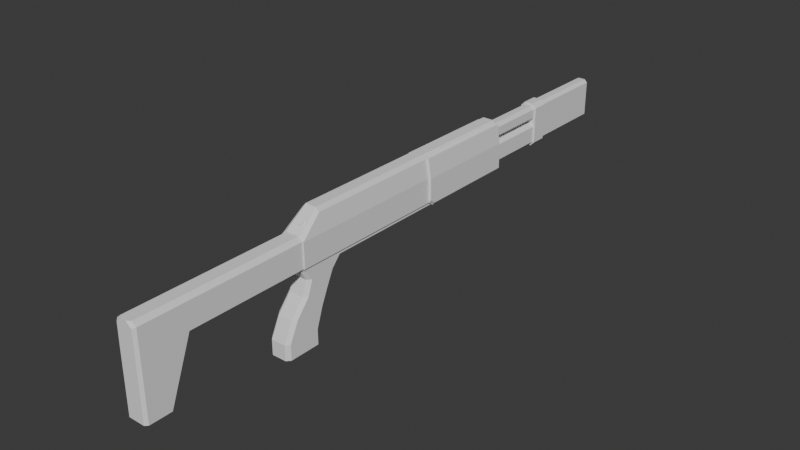 # Source: ProtoRifle.blend  (saved by Blender 4.3.34; exported with 4.5.12 LTS)
import bpy
from mathutils import Matrix  # noqa: F401  (used for matrix-valued properties, if any)

bpy.ops.wm.read_factory_settings(use_empty=True)
scene = bpy.context.scene
scene.name = 'Scene'

# ---- collections
col_collection = bpy.data.collections.new('Collection'); scene.collection.children.link(col_collection)

# ---- world
world_world = bpy.data.worlds.new('World'); scene.world = world_world
world_world.use_nodes = True; world_world.node_tree.nodes.clear()
_N = world_world.node_tree.nodes; _L = world_world.node_tree.links
n0 = _N.new('ShaderNodeOutputWorld'); n0.name = 'World Output'; n0.location = (300, 300)
n1 = _N.new('ShaderNodeBackground'); n1.name = 'Background'; n1.location = (10, 300)
n1.inputs[0].default_value = (0.05088, 0.05088, 0.05088, 1.0)
_L.new(n1.outputs[0], n0.inputs[0])
n0.is_active_output = True
world_world.color = (0.05088, 0.05088, 0.05088)
world_world.sun_shadow_jitter_overblur = 0.0

# ---- meshes
me_cube = bpy.data.meshes.new('Cube')
me_cube.from_pydata([(0.0, 0.08659, -1.157), (0.0, 5.02, 1.0), (0.0, -1.0, 1.0), (0.0, -1.953, -1.157), (0.0, -1.71, -1.592), (0.0, -0.3136, -1.592), (0.0, -1.922, -2.209), (0.0, -0.6094, -2.209), (0.0, -2.921, -3.761), (0.0, -1.208, -3.761), (0.0, -2.921, -4.423), (0.0, -1.208, -4.423), (0.0, 5.251, -1.189), (0.0, -2.512, -2.909), (0.0, -0.9228, -2.909), (0.4692, -0.08157, -1.157), (0.3205, 0.08659, -1.157), (0.4692, 0.2354, -1.157), (0.4692, 0.08659, -1.008), (0.3205, -1.953, -1.157), (0.4692, -1.788, -1.157), (0.4692, -1.953, -1.008), (0.0, 5.251, 1.0), (0.3205, -1.71, -1.592), (0.4692, -1.545, -1.592), (0.3205, -0.3136, -1.592), (0.4692, -0.4805, -1.592), (0.3205, -1.922, -2.209), (0.4692, -1.757, -2.209), (0.4692, -0.7745, -2.209), (0.3205, -0.6094, -2.209), (0.3205, -2.921, -3.761), (0.4692, -2.758, -3.761), (0.3205, -1.208, -3.761), (0.4692, -1.37, -3.761), (0.4692, -2.759, -4.423), (0.3205, -2.921, -4.423), (0.3205, -1.208, -4.423), (0.4692, -1.37, -4.423), (0.4692, -2.349, -2.909), (0.3205, -2.512, -2.909), (0.4692, -1.086, -2.909), (0.0, -1.507, 0.5858), (0.3205, -0.9228, -2.909), (0.0, -1.659, 0.4619), (0.0, -1.686, 0.4949), (0.0, -1.534, 0.6188), (0.0, 9.613, -1.189), (0.0, 9.613, 1.0), (0.5336, -1.0, -1.0), (0.5336, -1.941, -1.0), (0.5336, 5.02, -1.0), (0.3913, 5.251, 0.8446), (0.5336, 5.251, -1.189), (0.2434, 5.251, 1.0), (0.3913, -1.0, 0.8443), (0.1715, -1.507, 0.5858), (0.5214, -1.941, 0.0764), (0.1715, -1.659, 0.4619), (0.3913, 5.02, 0.8446), (0.2434, 5.02, 1.0), (0.5214, 5.02, 0.05013), (0.5214, -1.0, 0.07366), (0.3348, -1.941, 0.2317), (0.2434, -1.0, 1.0), (0.1715, -1.686, 0.4949), (0.1715, -1.534, 0.6188), (0.5336, 9.613, -1.189), (0.3913, 9.613, 0.8446), (0.5214, 9.613, 0.05013), (0.2434, 9.613, 1.0), (0.4943, 5.251, 0.8515), (0.6248, 5.251, 0.05381), (0.4943, 5.02, 0.8515), (0.6371, 5.251, -1.045), (0.6371, 5.02, -0.8564), (0.6248, 5.02, 0.05382), (0.4943, 9.613, 0.8515), (0.6248, 9.613, 0.0538), (0.6371, 9.613, -1.045), (0.0, 5.212, -1.157), (0.4692, -1.941, -1.0), (0.4692, -1.0, -1.0), (0.4692, 0.08659, -1.0), (0.4692, 5.02, -1.0), (0.4692, -1.953, -1.0), (0.4692, 5.212, -1.157), (0.0, -6.865, -1.0), (0.0, -1.953, -1.0), (0.0, -9.217, -1.0), (0.0, -9.217, 0.2317), (0.0, -1.941, 0.2317), (0.0, -6.865, 0.2317), (0.0, -7.853, -3.587), (0.0, -9.217, -3.587), (0.4739, -7.149, -1.0), (0.4739, -9.106, -1.0), (0.4739, -9.106, -3.587), (0.4739, -8.137, -3.587), (0.4739, -1.941, -1.0), (0.4096, -1.941, -1.0), (0.4617, -6.865, 0.07719), (0.4617, -9.106, 0.07744), (0.2751, -6.865, 0.2317), (0.2751, -9.106, 0.2317), (0.4096, -1.953, -1.0), (0.4739, -6.6, -1.0), (0.2085, -6.865, -1.0), (0.3629, -9.217, -1.0), (0.3513, -9.217, 0.02469), (0.1008, -9.217, 0.2317), (0.2751, -1.941, 0.2317), (0.3629, -9.217, -3.587), (0.2085, -7.853, -3.587), (0.4709, -6.865, -0.7347), (0.4617, -1.941, 0.0764)], [], [(42, 46, 66, 56), (82, 49, 50, 99, 81), (62, 61, 59, 55), (84, 51, 49, 82, 83), (1, 2, 64, 60), (59, 52, 54, 60), (52, 71, 77, 68), (12, 53, 51, 84, 86, 80), (60, 54, 22, 1), (64, 55, 59, 60), (63, 57, 55, 64), (62, 57, 50, 49), (49, 51, 61, 62), (53, 74, 75, 51), (55, 57, 62), (67, 79, 74, 53), (50, 57, 115, 99), (57, 63, 111, 115), (85, 81, 100, 105), (58, 63, 64, 56), (56, 64, 2, 42), (44, 91, 111, 63, 58), (46, 45, 65, 66), (58, 65, 45, 44), (56, 66, 65, 58), (68, 69, 67, 47, 48, 70), (12, 47, 67, 53), (52, 68, 70, 54), (51, 75, 76, 61), (54, 70, 48, 22), (75, 74, 72, 76), (72, 78, 77, 71), (76, 72, 71, 73), (74, 79, 78, 72), (59, 73, 71, 52), (69, 78, 79, 67), (68, 77, 78, 69), (61, 76, 73, 59), (26, 24, 28, 29), (88, 3, 19, 21, 85, 105), (15, 20, 24, 26), (17, 16, 0, 80, 86), (0, 16, 25, 5), (85, 21, 20, 15, 18, 83, 82, 81), (19, 3, 4, 23), (23, 4, 6, 27), (34, 32, 35, 38), (5, 25, 30, 7), (27, 6, 13, 40), (35, 36, 10, 11, 37, 38), (31, 8, 10, 36), (9, 33, 37, 11), (18, 15, 17), (41, 39, 32, 34), (14, 43, 33, 9), (40, 13, 8, 31), (29, 28, 39, 41), (7, 30, 43, 14), (15, 16, 17), (19, 20, 21), (30, 25, 26, 29), (19, 23, 24, 20), (25, 16, 15, 26), (40, 31, 32, 39), (28, 24, 23, 27), (27, 40, 39, 28), (43, 30, 29, 41), (34, 38, 37, 33), (35, 32, 31, 36), (33, 43, 41, 34), (83, 18, 17, 86, 84), (96, 97, 98, 95), (101, 103, 104, 102), (100, 81, 99, 106, 107, 87, 88, 105), (108, 109, 110, 90, 89), (91, 92, 103, 111), (97, 112, 94, 93, 113, 98), (107, 106, 95), (102, 96, 95, 114, 101), (101, 114, 106, 99, 115), (115, 111, 103, 101), (103, 92, 90, 110, 104), (95, 106, 114), (98, 113, 107, 95), (107, 113, 93, 87), (96, 108, 112, 97), (109, 102, 104, 110), (108, 96, 102, 109), (89, 94, 112, 108)])
_uv = me_cube.uv_layers.new(name='UVMap')
_uv.uv.foreach_set('vector', [0.75, 0.75, 0.75, 0.75, 0.7958, 0.75, 0.7958, 0.75, 0.1401, 0.75, 0.125, 0.75, 0.125, 0.75, 0.139, 0.75, 0.1401, 0.75, 0.5092, 0.0, 0.5063, 0.25, 0.6056, 0.25, 0.6055, 0.0, 0.1401, 0.5, 0.125, 0.5, 0.125, 0.75, 0.1401, 0.75, 0.1401, 0.7049, 0.75, 0.5, 0.75, 0.75, 0.8367, 0.75, 0.8367, 0.5, 0.875, 0.5, 0.875, 0.5, 0.8367, 0.5, 0.8367, 0.5, 0.875, 0.5, 0.875, 0.5, 0.875, 0.5, 0.875, 0.5, 0.25, 0.5, 0.125, 0.5, 0.125, 0.5, 0.1401, 0.5, 0.1401, 0.5, 0.25, 0.5, 0.8367, 0.5, 0.8367, 0.5, 0.75, 0.5, 0.75, 0.5, 0.8367, 0.75, 0.875, 0.75, 0.875, 0.5, 0.8367, 0.5, 0.8367, 0.75, 0.875, 0.75, 0.875, 0.75, 0.8367, 0.75, 0.5092, 0.0, 0.5096, 0.0, 0.375, 0.0, 0.375, 0.0, 0.375, 0.0, 0.375, 0.25, 0.5063, 0.25, 0.5092, 0.0, 0.125, 0.5, 0.125, 0.5, 0.125, 0.5, 0.125, 0.5, 0.6055, 0.0, 0.5096, 0.0, 0.5092, 0.0, 0.125, 0.5, 0.125, 0.5, 0.125, 0.5, 0.125, 0.5, 0.375, 0.0, 0.5096, 0.0, 0.5096, 0.0, 0.375, 0.0, 0.875, 0.75, 0.8367, 0.75, 0.8367, 0.75, 0.875, 0.75, 0.4617, 0.75, 0.4617, 0.7498, 0.4617, 0.7498, 0.4617, 0.75, 0.7979, 0.75, 0.8367, 0.75, 0.8367, 0.75, 0.7958, 0.75, 0.7958, 0.75, 0.8367, 0.75, 0.75, 0.75, 0.75, 0.75, 0.75, 0.75, 0.75, 0.75, 0.8212, 0.75, 0.8367, 0.75, 0.7979, 0.75, 0.75, 0.75, 0.75, 0.75, 0.7979, 0.75, 0.7958, 0.75, 0.7979, 0.75, 0.7979, 0.75, 0.75, 0.75, 0.75, 0.75, 0.7958, 0.75, 0.7958, 0.75, 0.7979, 0.75, 0.7979, 0.75, 0.875, 0.5, 0.5063, 0.25, 0.375, 0.25, 0.25, 0.5, 0.75, 0.5, 0.8367, 0.5, 0.25, 0.5, 0.25, 0.5, 0.125, 0.5, 0.125, 0.5, 0.875, 0.5, 0.875, 0.5, 0.8367, 0.5, 0.8367, 0.5, 0.375, 0.25, 0.375, 0.25, 0.5063, 0.25, 0.5063, 0.25, 0.8367, 0.5, 0.8367, 0.5, 0.75, 0.5, 0.75, 0.5, 0.375, 0.25, 0.375, 0.25, 0.5063, 0.25, 0.5063, 0.25, 0.5063, 0.25, 0.5063, 0.25, 0.6056, 0.25, 0.6056, 0.25, 0.5063, 0.25, 0.5063, 0.25, 0.6056, 0.25, 0.6056, 0.25, 0.375, 0.25, 0.375, 0.25, 0.5063, 0.25, 0.5063, 0.25, 0.875, 0.5, 0.875, 0.5, 0.875, 0.5, 0.875, 0.5, 0.5063, 0.25, 0.5063, 0.25, 0.375, 0.25, 0.375, 0.25, 0.875, 0.5, 0.875, 0.5, 0.5063, 0.25, 0.5063, 0.25, 0.5063, 0.25, 0.5063, 0.25, 0.6056, 0.25, 0.6056, 0.25, 0.375, 0.7201, 0.375, 0.7463, 0.375, 0.7461, 0.375, 0.7203, 0.4617, 0.875, 0.375, 0.875, 0.375, 0.7896, 0.4573, 0.75, 0.4617, 0.75, 0.4617, 0.7659, 0.375, 0.719, 0.375, 0.7474, 0.375, 0.7463, 0.375, 0.7201, 0.375, 0.7138, 0.3354, 0.7164, 0.25, 0.7164, 0.25, 0.5155, 0.375, 0.5157, 0.25, 0.7164, 0.3354, 0.7164, 0.3354, 0.7164, 0.25, 0.7164, 0.4617, 0.75, 0.4573, 0.75, 0.375, 0.7474, 0.375, 0.719, 0.4573, 0.7164, 0.4617, 0.7164, 0.4617, 0.7343, 0.4617, 0.7498, 0.375, 0.7896, 0.375, 0.875, 0.375, 0.875, 0.375, 0.7896, 0.375, 0.7896, 0.375, 0.875, 0.375, 0.875, 0.375, 0.7896, 0.375, 0.7195, 0.375, 0.7468, 0.375, 0.7469, 0.375, 0.7195, 0.25, 0.7164, 0.3354, 0.7164, 0.3354, 0.7164, 0.25, 0.7164, 0.375, 0.7896, 0.375, 0.875, 0.375, 0.875, 0.375, 0.7896, 0.375, 0.7469, 0.3354, 0.75, 0.25, 0.75, 0.25, 0.7164, 0.3354, 0.7164, 0.375, 0.7195, 0.375, 0.7896, 0.375, 0.875, 0.375, 0.875, 0.375, 0.7896, 0.25, 0.7164, 0.3354, 0.7164, 0.3354, 0.7164, 0.25, 0.7164, 0.4573, 0.7164, 0.375, 0.719, 0.375, 0.7138, 0.375, 0.7196, 0.375, 0.7468, 0.375, 0.7468, 0.375, 0.7195, 0.25, 0.7164, 0.3354, 0.7164, 0.3354, 0.7164, 0.25, 0.7164, 0.375, 0.7896, 0.375, 0.875, 0.375, 0.875, 0.375, 0.7896, 0.375, 0.7203, 0.375, 0.7461, 0.375, 0.7468, 0.375, 0.7196, 0.25, 0.7164, 0.3354, 0.7164, 0.3354, 0.7164, 0.25, 0.7164, 0.375, 0.719, 0.375, 0.7164, 0.375, 0.7138, 0.375, 0.7896, 0.375, 0.75, 0.4573, 0.75, 0.3354, 0.7164, 0.3354, 0.7164, 0.375, 0.7201, 0.375, 0.7203, 0.375, 0.7896, 0.375, 0.7896, 0.375, 0.7463, 0.375, 0.7474, 0.3354, 0.7164, 0.3354, 0.7164, 0.375, 0.719, 0.375, 0.7201, 0.375, 0.7896, 0.375, 0.7896, 0.375, 0.7468, 0.375, 0.7468, 0.375, 0.7461, 0.375, 0.7463, 0.375, 0.7896, 0.375, 0.7896, 0.375, 0.7896, 0.375, 0.7896, 0.375, 0.7468, 0.375, 0.7461, 0.3354, 0.7164, 0.3354, 0.7164, 0.375, 0.7203, 0.375, 0.7196, 0.375, 0.7195, 0.375, 0.7195, 0.3354, 0.7164, 0.3354, 0.7164, 0.375, 0.7469, 0.375, 0.7468, 0.375, 0.7896, 0.375, 0.7896, 0.3354, 0.7164, 0.3354, 0.7164, 0.375, 0.7196, 0.375, 0.7195, 0.4617, 0.7164, 0.4573, 0.7164, 0.375, 0.7138, 0.375, 0.5157, 0.4617, 0.5232, 0.375, 0.0, 0.375, 0.0, 0.375, 0.0, 0.375, 0.0, 0.875, 0.75, 0.8367, 0.75, 0.8367, 0.75, 0.875, 0.75, 0.1401, 0.75, 0.1261, 0.75, 0.125, 0.75, 0.125, 0.75, 0.1872, 0.75, 0.25, 0.75, 0.25, 0.75, 0.1401, 0.75, 0.375, 0.974, 0.5031, 0.9746, 0.529, 0.9166, 0.529, 0.875, 0.375, 0.875, 0.75, 0.75, 0.75, 0.75, 0.8367, 0.75, 0.8367, 0.75, 0.125, 0.75, 0.151, 0.75, 0.25, 0.75, 0.25, 0.75, 0.1872, 0.75, 0.125, 0.75, 0.1872, 0.75, 0.125, 0.75, 0.125, 0.75, 0.5097, 0.0, 0.375, 0.0, 0.375, 0.0, 0.4082, 0.0, 0.5096, 0.0, 0.5096, 0.0, 0.4082, 0.0, 0.375, 0.0, 0.375, 0.0, 0.5096, 0.0, 0.875, 0.75, 0.8367, 0.75, 0.8367, 0.75, 0.875, 0.75, 0.8367, 0.75, 0.75, 0.75, 0.75, 0.75, 0.7916, 0.75, 0.8367, 0.75, 0.125, 0.75, 0.125, 0.75, 0.1257, 0.75, 0.125, 0.75, 0.1872, 0.75, 0.1872, 0.75, 0.125, 0.75, 0.1872, 0.75, 0.1872, 0.75, 0.25, 0.75, 0.25, 0.75, 0.375, 0.0, 0.375, 0.0, 0.375, 0.0, 0.375, 0.0, 0.8669, 0.75, 0.875, 0.75, 0.8367, 0.75, 0.8367, 0.75, 0.3752, 0.0, 0.375, 0.0, 0.5097, 0.0, 0.5032, 0.0, 0.375, 0.875, 0.375, 0.875, 0.375, 0.974, 0.375, 0.974])
me_cube.update()
me_cube_002 = bpy.data.meshes.new('Cube.002')
me_cube_002.from_pydata([(0.0, 12.64, 0.07093), (0.0, 12.64, 0.7436), (0.0, 9.309, 0.07093), (0.0, 9.309, -1.072), (0.0, 9.309, 0.7436), (0.0, 9.309, -0.0739), (0.0, 13.33, 0.7424), (0.3, 9.309, -0.9259), (0.0, 13.33, -1.048), (0.1542, 9.309, -1.072), (0.0, 12.64, -1.132), (0.1542, 9.309, -0.0739), (0.0, 12.64, 0.826), (0.3, 9.309, -0.2198), (0.3, 9.309, 0.2168), (0.1542, 9.309, 0.07093), (0.1542, 9.309, 0.7436), (0.3, 9.309, 0.5977), (0.1542, 12.64, 0.07093), (0.3, 12.64, 0.2168), (0.3, 12.64, 0.5977), (0.1542, 12.64, 0.7436), (0.3764, 12.64, -0.9535), (0.1982, 12.64, -1.132), (0.1636, 13.33, -1.048), (0.2929, 13.33, -0.9189), (0.1982, 12.64, 0.826), (0.3764, 12.64, 0.6477), (0.2929, 13.33, 0.6131), (0.1636, 13.33, 0.7424), (0.0, 12.64, -1.072), (0.0, 12.64, -0.0739), (0.3, 12.64, -0.2198), (0.3, 12.64, -0.9259), (0.1542, 12.64, -1.072), (0.1542, 12.64, -0.0739), (0.3764, 13.33, -0.9535), (0.3764, 13.33, 0.6477), (0.0, 13.33, 0.826), (0.1982, 13.33, 0.826), (0.0, 13.33, -1.132), (0.1982, 13.33, -1.132), (0.0, 16.99, 0.7424), (0.0, 16.99, -1.048), (0.191, 16.99, -0.8767), (0.191, 16.99, 0.5709), (0.1213, 16.99, 0.6405), (0.1213, 16.99, -0.9463), (0.2929, 16.99, -0.9189), (0.2929, 16.99, 0.6131), (0.0, 16.99, 0.6405), (0.1636, 16.99, 0.7424), (0.0, 16.99, -0.9463), (0.1636, 16.99, -1.048), (0.0, 16.69, 0.6405), (0.0, 16.69, -0.9463), (0.191, 16.69, -0.8767), (0.191, 16.69, 0.5709), (0.1213, 16.69, 0.6405), (0.1213, 16.69, -0.9463)], [], [(1, 4, 16, 21), (14, 19, 20, 17), (18, 19, 14, 15), (16, 17, 20, 21), (18, 15, 2, 0), (27, 22, 36, 37), (26, 39, 38, 12), (23, 10, 40, 41), (25, 24, 53, 48), (26, 27, 37, 39), (41, 36, 22, 23), (30, 10, 23, 22, 27, 26, 12, 1, 21, 20, 19, 18, 0, 31, 35, 32, 33, 34), (31, 5, 11, 35), (32, 13, 7, 33), (7, 9, 34, 33), (35, 11, 13, 32), (9, 3, 30, 34), (25, 28, 37, 36), (29, 6, 38, 39), (8, 24, 41, 40), (24, 25, 36, 41), (28, 29, 39, 37), (50, 46, 58, 54), (6, 29, 51, 42), (29, 28, 49, 51), (24, 8, 43, 53), (28, 25, 48, 49), (44, 45, 49, 48), (46, 50, 42, 51), (52, 47, 53, 43), (47, 44, 48, 53), (45, 46, 51, 49), (56, 59, 55, 54, 58, 57), (46, 45, 57, 58), (47, 52, 55, 59), (45, 44, 56, 57), (44, 47, 59, 56)])
_uv = me_cube_002.uv_layers.new(name='UVMap')
_uv.uv.foreach_set('vector', [0.75, 0.5, 0.75, 0.75, 0.8142, 0.75, 0.8142, 0.5, 0.4218, 0.0, 0.4218, 0.25, 0.5782, 0.25, 0.5782, 0.0, 0.1858, 0.5, 0.125, 0.5, 0.125, 0.75, 0.1858, 0.75, 0.8142, 0.75, 0.875, 0.75, 0.875, 0.5, 0.8142, 0.5, 0.1858, 0.5, 0.1858, 0.75, 0.25, 0.75, 0.25, 0.5, 0.563, 0.25, 0.437, 0.25, 0.4218, 0.25, 0.4218, 0.25, 0.7838, 0.5, 0.6596, 0.3684, 0.75, 0.5, 0.75, 0.5, 0.3404, 0.3684, 0.25, 0.5, 0.25, 0.5, 0.2162, 0.5, 0.4191, 0.3281, 0.3343, 0.3975, 0.3343, 0.3975, 0.4191, 0.3281, 0.7838, 0.5, 0.8142, 0.5, 0.5782, 0.25, 0.6596, 0.3684, 0.2162, 0.5, 0.1858, 0.5, 0.4218, 0.25, 0.3404, 0.3684, 0.25, 0.5, 0.25, 0.5, 0.2162, 0.5, 0.2088, 0.4756, 0.3987, 0.2744, 0.5772, 0.3684, 0.75, 0.5, 0.75, 0.5, 0.8142, 0.5, 0.5782, 0.25, 0.4218, 0.25, 0.1858, 0.5, 0.25, 0.5, 0.25, 0.5, 0.2536, 0.4566, 0.2767, 0.4143, 0.2195, 0.4774, 0.2272, 0.4957, 0.75, 0.5085, 0.75, 0.75, 0.8142, 0.75, 0.8142, 0.5085, 0.5782, 0.2415, 0.5782, 0.0, 0.4218, 0.0, 0.4218, 0.2415, 0.125, 0.75, 0.1858, 0.75, 0.1858, 0.5085, 0.125, 0.5085, 0.8142, 0.5085, 0.8142, 0.75, 0.875, 0.75, 0.875, 0.5085, 0.1858, 0.75, 0.25, 0.75, 0.25, 0.5085, 0.1858, 0.5085, 0.4191, 0.3281, 0.6535, 0.4774, 0.7759, 0.4756, 0.4601, 0.2744, 0.4855, 0.4939, 0.25, 0.5, 0.25, 0.5, 0.547, 0.5, 0.25, 0.5, 0.3343, 0.3975, 0.3404, 0.3684, 0.25, 0.5, 0.3343, 0.3975, 0.4191, 0.3281, 0.4601, 0.2744, 0.3404, 0.3684, 0.6535, 0.4774, 0.4855, 0.4939, 0.547, 0.5, 0.7759, 0.4756, 0.25, 0.5, 0.4172, 0.4906, 0.4172, 0.4906, 0.25, 0.5, 0.25, 0.5, 0.4855, 0.4939, 0.4855, 0.4939, 0.25, 0.5, 0.4855, 0.4939, 0.6535, 0.4774, 0.6535, 0.4774, 0.4855, 0.4939, 0.3343, 0.3975, 0.25, 0.5, 0.25, 0.5, 0.3343, 0.3975, 0.6535, 0.4774, 0.4191, 0.3281, 0.4191, 0.3281, 0.6535, 0.4774, 0.3653, 0.3911, 0.5081, 0.4821, 0.6535, 0.4774, 0.4191, 0.3281, 0.4172, 0.4906, 0.25, 0.5, 0.25, 0.5, 0.4855, 0.4939, 0.25, 0.5, 0.3201, 0.4288, 0.3343, 0.3975, 0.25, 0.5, 0.3201, 0.4288, 0.3653, 0.3911, 0.4191, 0.3281, 0.3343, 0.3975, 0.5081, 0.4821, 0.4172, 0.4906, 0.4855, 0.4939, 0.6535, 0.4774, 0.3653, 0.3911, 0.3201, 0.4288, 0.25, 0.5, 0.25, 0.5, 0.4172, 0.4906, 0.5081, 0.4821, 0.4172, 0.4906, 0.5081, 0.4821, 0.5081, 0.4821, 0.4172, 0.4906, 0.3201, 0.4288, 0.25, 0.5, 0.25, 0.5, 0.3201, 0.4288, 0.5081, 0.4821, 0.3653, 0.3911, 0.3653, 0.3911, 0.5081, 0.4821, 0.3653, 0.3911, 0.3201, 0.4288, 0.3201, 0.4288, 0.3653, 0.3911])
me_cube_002.update()

# ---- objects
ob_cube = bpy.data.objects.new('Cube', me_cube)
ob_cube_002 = bpy.data.objects.new('Cube.002', me_cube_002)

# ---- transforms, parenting, visibility, modifiers, constraints
ob_cube.location = (0.0, 0.0, 0.0)
_m = ob_cube.modifiers.new('Mirror', 'MIRROR')
_m.use_clip = True
ob_cube_002.location = (0.0, 0.0, 0.0)
_m = ob_cube_002.modifiers.new('Mirror', 'MIRROR')
_m.use_clip = True

# ---- collection membership
col_collection.objects.link(ob_cube)
col_collection.objects.link(ob_cube_002)

# ---- scene / render settings (as saved in the file)
scene.frame_start = 1; scene.frame_end = 250; scene.frame_set(1)
scene.render.engine = 'BLENDER_EEVEE_NEXT'
bpy.context.view_layer.update()

# ---- added for rendering (the .blend has no active camera and no usable light): camera, sun
cam_auto = bpy.data.cameras.new('AutoCamera')
cam_auto.lens = 50.0
cam_auto.sensor_width = 36.0
cam_auto.clip_end = 1000.0
ob_auto_camera = bpy.data.objects.new('AutoCamera', cam_auto)
scene.collection.objects.link(ob_auto_camera)
ob_auto_camera.location = (24.7893, -25.8602, 18.1198)
ob_auto_camera.rotation_euler = (1.09748, -7.21219e-08, 0.694738)
scene.camera = ob_auto_camera
light_auto_sun = bpy.data.lights.new('AutoSun', 'SUN')
light_auto_sun.energy = 3.0
light_auto_sun.angle = 0.0523599
ob_auto_sun = bpy.data.objects.new('AutoSun', light_auto_sun)
scene.collection.objects.link(ob_auto_sun)
ob_auto_sun.rotation_euler = (0.872665, 0.174533, 0.523599)
bpy.context.view_layer.update()
